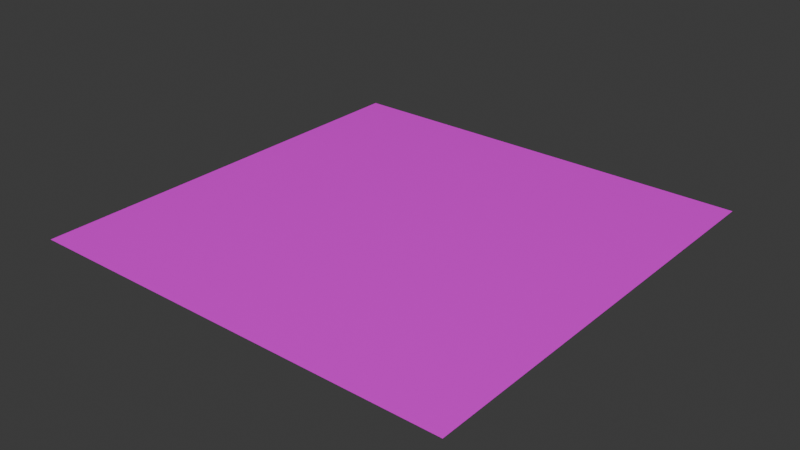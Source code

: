 # Source: kitchen_ground.blend  (saved by Blender 4.5.90; exported with 4.5.12 LTS)
import bpy
from mathutils import Matrix  # noqa: F401  (used for matrix-valued properties, if any)

bpy.ops.wm.read_factory_settings(use_empty=True)
scene = bpy.context.scene
scene.name = 'Scene'

# ---- collections
col_collection = bpy.data.collections.new('Collection'); scene.collection.children.link(col_collection)

# ---- images (referenced by path relative to the original .blend; pixels are not part of the script)
import os
ASSET_DIR = os.environ.get("B2B_ASSET_DIR", "")  # directory of the original .blend (textures are referenced by path, not embedded)
HERE = os.path.dirname(os.path.abspath(__file__))  # packed textures are extracted next to this script under _unpacked/

def load_image(name, relpath, width, height, colorspace="sRGB"):
    """Load a texture the original file referenced (path relative to the .blend, or extracted next to this script)."""
    p = next((c for c in (os.path.join(HERE, relpath), os.path.join(ASSET_DIR, relpath)) if relpath and os.path.exists(c)), "")
    if p:
        img = bpy.data.images.load(p, check_existing=True)
        img.name = name
    else:  # same state as the original file: an image datablock whose file is absent (Cycles renders it pink)
        img = bpy.data.images.new(name, width, height)
        img.source = "FILE"
        img.filepath = "//" + (relpath or name)
    img.colorspace_settings.name = colorspace
    return img
img_kitchen_ground_texture_png = load_image('kitchen_ground_texture.png', 'kitchen_ground_texture.png', 1024, 1024, 'sRGB')

# ---- materials (node trees are filled in below, after node groups)
mat_material_001 = bpy.data.materials.new('Material.001')

# ---- material node trees
mat_material_001.use_nodes = True; mat_material_001.node_tree.nodes.clear()
_N = mat_material_001.node_tree.nodes; _L = mat_material_001.node_tree.links
n0 = _N.new('ShaderNodeBsdfPrincipled'); n0.name = 'Principled BSDF'; n0.location = (-200, 100)
n0.inputs[2].default_value = 0.2222
n1 = _N.new('ShaderNodeOutputMaterial'); n1.name = 'Material Output'; n1.location = (200, 100)
n2 = _N.new('ShaderNodeTexImage'); n2.name = 'Image Texture'; n2.location = (-490, 80)
n2.image = img_kitchen_ground_texture_png
n2.interpolation = 'Closest'
_L.new(n0.outputs[0], n1.inputs[0])
_L.new(n2.outputs[0], n0.inputs[0])
n1.is_active_output = True

# ---- world
world_world = bpy.data.worlds.new('World'); scene.world = world_world
world_world.use_nodes = True; world_world.node_tree.nodes.clear()
_N = world_world.node_tree.nodes; _L = world_world.node_tree.links
n0 = _N.new('ShaderNodeOutputWorld'); n0.name = 'World Output'; n0.location = (200, 100)
n1 = _N.new('ShaderNodeBackground'); n1.name = 'Background'; n1.location = (-200, 100)
n1.inputs[0].default_value = (0.05088, 0.05088, 0.05088, 1.0)
_L.new(n1.outputs[0], n0.inputs[0])
n0.is_active_output = True
world_world.color = (0.05088, 0.05088, 0.05088)
world_world.sun_shadow_jitter_overblur = 0.0

# ---- meshes
me_plane = bpy.data.meshes.new('Plane')
me_plane.from_pydata([(-1.0, -1.0, 0.0), (1.0, -1.0, 0.0), (-1.0, 1.0, 0.0), (1.0, 1.0, 0.0)], [], [(0, 1, 3, 2)])
_uv = me_plane.uv_layers.new(name='UVMap')
_uv.uv.foreach_set('vector', [0.0, 0.0, 1.0, 0.0, 1.0, 1.0, 0.0, 1.0])
me_plane.materials.append(mat_material_001)
me_plane.update()

# ---- objects
ob_plane = bpy.data.objects.new('Plane', me_plane)

# ---- transforms, parenting, visibility, modifiers, constraints
ob_plane.location = (0.0, 0.0, 0.0)
ob_plane.scale = (5.97, 5.97, 5.97)

# ---- collection membership
col_collection.objects.link(ob_plane)

# ---- scene / render settings (as saved in the file)
scene.frame_start = 1; scene.frame_end = 250; scene.frame_set(1)
scene.render.engine = 'BLENDER_EEVEE_NEXT'
bpy.context.view_layer.update()

# ---- added for rendering (the .blend has no active camera and no usable light): camera, sun
cam_auto = bpy.data.cameras.new('AutoCamera')
cam_auto.lens = 50.0
cam_auto.sensor_width = 36.0
cam_auto.clip_end = 1000.0
ob_auto_camera = bpy.data.objects.new('AutoCamera', cam_auto)
scene.collection.objects.link(ob_auto_camera)
ob_auto_camera.location = (15.6231, -18.7477, 12.4985)
ob_auto_camera.rotation_euler = (1.09748, -7.21219e-08, 0.694738)
scene.camera = ob_auto_camera
light_auto_sun = bpy.data.lights.new('AutoSun', 'SUN')
light_auto_sun.energy = 3.0
light_auto_sun.angle = 0.0523599
ob_auto_sun = bpy.data.objects.new('AutoSun', light_auto_sun)
scene.collection.objects.link(ob_auto_sun)
ob_auto_sun.rotation_euler = (0.872665, 0.174533, 0.523599)
bpy.context.view_layer.update()
